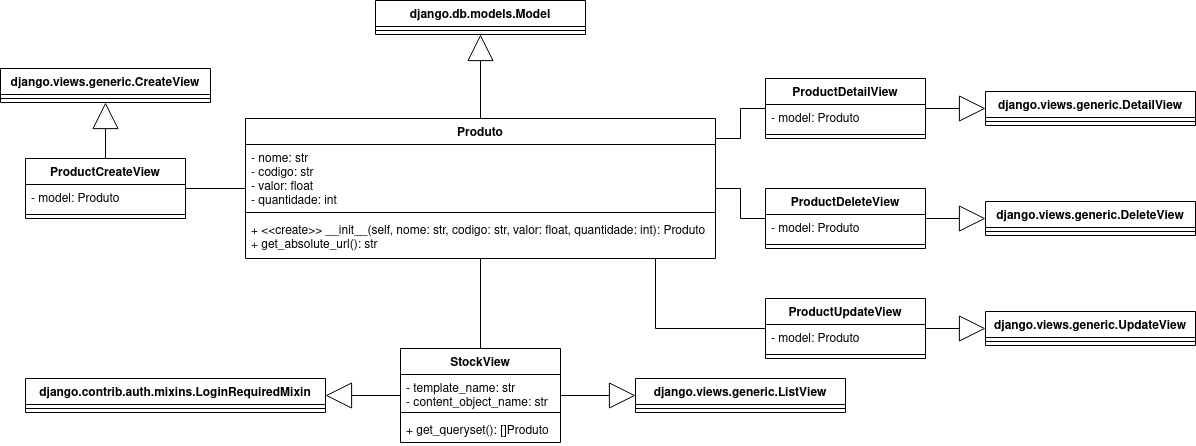

The diagram above was exported from draw.io. Its source (the exported page's mxGraphModel, read from the mxfile embedded in the PNG):
<mxGraphModel dx="2220" dy="865" grid="1" gridSize="10" guides="1" tooltips="1" connect="1" arrows="1" fold="1" page="1" pageScale="1" pageWidth="850" pageHeight="1100" math="0" shadow="0">
  <root>
    <mxCell id="0" />
    <mxCell id="1" parent="0" />
    <mxCell id="wvhWaOt236SVAIKQZx1U-1" value="django.views.generic.ListView" style="swimlane;fontStyle=1;align=center;verticalAlign=top;childLayout=stackLayout;horizontal=1;startSize=26;horizontalStack=0;resizeParent=1;resizeParentMax=0;resizeLast=0;collapsible=1;marginBottom=0;" vertex="1" parent="1">
      <mxGeometry x="1450" y="610" width="210" height="34" as="geometry" />
    </mxCell>
    <mxCell id="wvhWaOt236SVAIKQZx1U-3" value="" style="line;strokeWidth=1;fillColor=none;align=left;verticalAlign=middle;spacingTop=-1;spacingLeft=3;spacingRight=3;rotatable=0;labelPosition=right;points=[];portConstraint=eastwest;" vertex="1" parent="wvhWaOt236SVAIKQZx1U-1">
      <mxGeometry y="26" width="210" height="8" as="geometry" />
    </mxCell>
    <mxCell id="wvhWaOt236SVAIKQZx1U-57" style="edgeStyle=orthogonalEdgeStyle;rounded=0;orthogonalLoop=1;jettySize=auto;html=1;endArrow=none;endFill=0;startArrow=block;startFill=0;startSize=24;" edge="1" parent="1" source="wvhWaOt236SVAIKQZx1U-7" target="wvhWaOt236SVAIKQZx1U-26">
      <mxGeometry relative="1" as="geometry" />
    </mxCell>
    <mxCell id="wvhWaOt236SVAIKQZx1U-7" value="django.views.generic.CreateView" style="swimlane;fontStyle=1;align=center;verticalAlign=top;childLayout=stackLayout;horizontal=1;startSize=26;horizontalStack=0;resizeParent=1;resizeParentMax=0;resizeLast=0;collapsible=1;marginBottom=0;" vertex="1" parent="1">
      <mxGeometry x="815" y="300" width="210" height="34" as="geometry" />
    </mxCell>
    <mxCell id="wvhWaOt236SVAIKQZx1U-8" value="" style="line;strokeWidth=1;fillColor=none;align=left;verticalAlign=middle;spacingTop=-1;spacingLeft=3;spacingRight=3;rotatable=0;labelPosition=right;points=[];portConstraint=eastwest;" vertex="1" parent="wvhWaOt236SVAIKQZx1U-7">
      <mxGeometry y="26" width="210" height="8" as="geometry" />
    </mxCell>
    <mxCell id="wvhWaOt236SVAIKQZx1U-63" style="edgeStyle=orthogonalEdgeStyle;rounded=0;orthogonalLoop=1;jettySize=auto;html=1;endArrow=none;endFill=0;startArrow=block;startFill=0;startSize=24;" edge="1" parent="1" source="wvhWaOt236SVAIKQZx1U-9" target="wvhWaOt236SVAIKQZx1U-30">
      <mxGeometry relative="1" as="geometry" />
    </mxCell>
    <mxCell id="wvhWaOt236SVAIKQZx1U-9" value="django.views.generic.DetailView" style="swimlane;fontStyle=1;align=center;verticalAlign=top;childLayout=stackLayout;horizontal=1;startSize=26;horizontalStack=0;resizeParent=1;resizeParentMax=0;resizeLast=0;collapsible=1;marginBottom=0;" vertex="1" parent="1">
      <mxGeometry x="1800" y="323" width="210" height="34" as="geometry" />
    </mxCell>
    <mxCell id="wvhWaOt236SVAIKQZx1U-10" value="" style="line;strokeWidth=1;fillColor=none;align=left;verticalAlign=middle;spacingTop=-1;spacingLeft=3;spacingRight=3;rotatable=0;labelPosition=right;points=[];portConstraint=eastwest;" vertex="1" parent="wvhWaOt236SVAIKQZx1U-9">
      <mxGeometry y="26" width="210" height="8" as="geometry" />
    </mxCell>
    <mxCell id="wvhWaOt236SVAIKQZx1U-62" style="edgeStyle=orthogonalEdgeStyle;rounded=0;orthogonalLoop=1;jettySize=auto;html=1;startArrow=block;startFill=0;endArrow=none;endFill=0;startSize=24;" edge="1" parent="1" source="wvhWaOt236SVAIKQZx1U-11" target="wvhWaOt236SVAIKQZx1U-33">
      <mxGeometry relative="1" as="geometry" />
    </mxCell>
    <mxCell id="wvhWaOt236SVAIKQZx1U-11" value="django.views.generic.DeleteView" style="swimlane;fontStyle=1;align=center;verticalAlign=top;childLayout=stackLayout;horizontal=1;startSize=26;horizontalStack=0;resizeParent=1;resizeParentMax=0;resizeLast=0;collapsible=1;marginBottom=0;" vertex="1" parent="1">
      <mxGeometry x="1800" y="433" width="210" height="34" as="geometry" />
    </mxCell>
    <mxCell id="wvhWaOt236SVAIKQZx1U-12" value="" style="line;strokeWidth=1;fillColor=none;align=left;verticalAlign=middle;spacingTop=-1;spacingLeft=3;spacingRight=3;rotatable=0;labelPosition=right;points=[];portConstraint=eastwest;" vertex="1" parent="wvhWaOt236SVAIKQZx1U-11">
      <mxGeometry y="26" width="210" height="8" as="geometry" />
    </mxCell>
    <mxCell id="wvhWaOt236SVAIKQZx1U-61" style="edgeStyle=orthogonalEdgeStyle;rounded=0;orthogonalLoop=1;jettySize=auto;html=1;startSize=24;startArrow=block;startFill=0;endArrow=none;endFill=0;" edge="1" parent="1" source="wvhWaOt236SVAIKQZx1U-13" target="wvhWaOt236SVAIKQZx1U-36">
      <mxGeometry relative="1" as="geometry" />
    </mxCell>
    <mxCell id="wvhWaOt236SVAIKQZx1U-13" value="django.views.generic.UpdateView" style="swimlane;fontStyle=1;align=center;verticalAlign=top;childLayout=stackLayout;horizontal=1;startSize=26;horizontalStack=0;resizeParent=1;resizeParentMax=0;resizeLast=0;collapsible=1;marginBottom=0;" vertex="1" parent="1">
      <mxGeometry x="1800" y="543" width="210" height="34" as="geometry" />
    </mxCell>
    <mxCell id="wvhWaOt236SVAIKQZx1U-14" value="" style="line;strokeWidth=1;fillColor=none;align=left;verticalAlign=middle;spacingTop=-1;spacingLeft=3;spacingRight=3;rotatable=0;labelPosition=right;points=[];portConstraint=eastwest;" vertex="1" parent="wvhWaOt236SVAIKQZx1U-13">
      <mxGeometry y="26" width="210" height="8" as="geometry" />
    </mxCell>
    <mxCell id="wvhWaOt236SVAIKQZx1U-51" style="edgeStyle=orthogonalEdgeStyle;rounded=0;orthogonalLoop=1;jettySize=auto;html=1;endArrow=block;endFill=0;endSize=24;" edge="1" parent="1" source="wvhWaOt236SVAIKQZx1U-15" target="wvhWaOt236SVAIKQZx1U-19">
      <mxGeometry relative="1" as="geometry" />
    </mxCell>
    <mxCell id="wvhWaOt236SVAIKQZx1U-15" value="Produto" style="swimlane;fontStyle=1;align=center;verticalAlign=top;childLayout=stackLayout;horizontal=1;startSize=26;horizontalStack=0;resizeParent=1;resizeParentMax=0;resizeLast=0;collapsible=1;marginBottom=0;" vertex="1" parent="1">
      <mxGeometry x="1060" y="350" width="470" height="140" as="geometry" />
    </mxCell>
    <mxCell id="wvhWaOt236SVAIKQZx1U-16" value="- nome: str&#10;- codigo: str&#10;- valor: float&#10;- quantidade: int&#10;" style="text;strokeColor=none;fillColor=none;align=left;verticalAlign=top;spacingLeft=4;spacingRight=4;overflow=hidden;rotatable=0;points=[[0,0.5],[1,0.5]];portConstraint=eastwest;" vertex="1" parent="wvhWaOt236SVAIKQZx1U-15">
      <mxGeometry y="26" width="470" height="64" as="geometry" />
    </mxCell>
    <mxCell id="wvhWaOt236SVAIKQZx1U-17" value="" style="line;strokeWidth=1;fillColor=none;align=left;verticalAlign=middle;spacingTop=-1;spacingLeft=3;spacingRight=3;rotatable=0;labelPosition=right;points=[];portConstraint=eastwest;" vertex="1" parent="wvhWaOt236SVAIKQZx1U-15">
      <mxGeometry y="90" width="470" height="8" as="geometry" />
    </mxCell>
    <mxCell id="wvhWaOt236SVAIKQZx1U-18" value="+ &lt;&lt;create&gt;&gt; __init__(self, nome: str, codigo: str, valor: float, quantidade: int): Produto&#10;+ get_absolute_url(): str&#10;" style="text;strokeColor=none;fillColor=none;align=left;verticalAlign=top;spacingLeft=4;spacingRight=4;overflow=hidden;rotatable=0;points=[[0,0.5],[1,0.5]];portConstraint=eastwest;" vertex="1" parent="wvhWaOt236SVAIKQZx1U-15">
      <mxGeometry y="98" width="470" height="42" as="geometry" />
    </mxCell>
    <mxCell id="wvhWaOt236SVAIKQZx1U-19" value="django.db.models.Model" style="swimlane;fontStyle=1;align=center;verticalAlign=top;childLayout=stackLayout;horizontal=1;startSize=26;horizontalStack=0;resizeParent=1;resizeParentMax=0;resizeLast=0;collapsible=1;marginBottom=0;" vertex="1" parent="1">
      <mxGeometry x="1190" y="232" width="210" height="34" as="geometry" />
    </mxCell>
    <mxCell id="wvhWaOt236SVAIKQZx1U-20" value="" style="line;strokeWidth=1;fillColor=none;align=left;verticalAlign=middle;spacingTop=-1;spacingLeft=3;spacingRight=3;rotatable=0;labelPosition=right;points=[];portConstraint=eastwest;" vertex="1" parent="wvhWaOt236SVAIKQZx1U-19">
      <mxGeometry y="26" width="210" height="8" as="geometry" />
    </mxCell>
    <mxCell id="wvhWaOt236SVAIKQZx1U-56" style="edgeStyle=orthogonalEdgeStyle;rounded=0;orthogonalLoop=1;jettySize=auto;html=1;endArrow=none;endFill=0;" edge="1" parent="1" source="wvhWaOt236SVAIKQZx1U-26" target="wvhWaOt236SVAIKQZx1U-15">
      <mxGeometry relative="1" as="geometry" />
    </mxCell>
    <mxCell id="wvhWaOt236SVAIKQZx1U-26" value="ProductCreateView" style="swimlane;fontStyle=1;align=center;verticalAlign=top;childLayout=stackLayout;horizontal=1;startSize=26;horizontalStack=0;resizeParent=1;resizeParentMax=0;resizeLast=0;collapsible=1;marginBottom=0;" vertex="1" parent="1">
      <mxGeometry x="840" y="390" width="160" height="60" as="geometry" />
    </mxCell>
    <mxCell id="wvhWaOt236SVAIKQZx1U-27" value="- model: Produto" style="text;strokeColor=none;fillColor=none;align=left;verticalAlign=top;spacingLeft=4;spacingRight=4;overflow=hidden;rotatable=0;points=[[0,0.5],[1,0.5]];portConstraint=eastwest;" vertex="1" parent="wvhWaOt236SVAIKQZx1U-26">
      <mxGeometry y="26" width="160" height="26" as="geometry" />
    </mxCell>
    <mxCell id="wvhWaOt236SVAIKQZx1U-28" value="" style="line;strokeWidth=1;fillColor=none;align=left;verticalAlign=middle;spacingTop=-1;spacingLeft=3;spacingRight=3;rotatable=0;labelPosition=right;points=[];portConstraint=eastwest;" vertex="1" parent="wvhWaOt236SVAIKQZx1U-26">
      <mxGeometry y="52" width="160" height="8" as="geometry" />
    </mxCell>
    <mxCell id="wvhWaOt236SVAIKQZx1U-58" style="edgeStyle=orthogonalEdgeStyle;rounded=0;orthogonalLoop=1;jettySize=auto;html=1;endArrow=none;endFill=0;" edge="1" parent="1" source="wvhWaOt236SVAIKQZx1U-30" target="wvhWaOt236SVAIKQZx1U-15">
      <mxGeometry relative="1" as="geometry">
        <Array as="points">
          <mxPoint x="1555" y="340" />
          <mxPoint x="1555" y="370" />
        </Array>
      </mxGeometry>
    </mxCell>
    <mxCell id="wvhWaOt236SVAIKQZx1U-30" value="ProductDetailView" style="swimlane;fontStyle=1;align=center;verticalAlign=top;childLayout=stackLayout;horizontal=1;startSize=26;horizontalStack=0;resizeParent=1;resizeParentMax=0;resizeLast=0;collapsible=1;marginBottom=0;" vertex="1" parent="1">
      <mxGeometry x="1580" y="310" width="160" height="60" as="geometry" />
    </mxCell>
    <mxCell id="wvhWaOt236SVAIKQZx1U-31" value="- model: Produto" style="text;strokeColor=none;fillColor=none;align=left;verticalAlign=top;spacingLeft=4;spacingRight=4;overflow=hidden;rotatable=0;points=[[0,0.5],[1,0.5]];portConstraint=eastwest;" vertex="1" parent="wvhWaOt236SVAIKQZx1U-30">
      <mxGeometry y="26" width="160" height="26" as="geometry" />
    </mxCell>
    <mxCell id="wvhWaOt236SVAIKQZx1U-32" value="" style="line;strokeWidth=1;fillColor=none;align=left;verticalAlign=middle;spacingTop=-1;spacingLeft=3;spacingRight=3;rotatable=0;labelPosition=right;points=[];portConstraint=eastwest;" vertex="1" parent="wvhWaOt236SVAIKQZx1U-30">
      <mxGeometry y="52" width="160" height="8" as="geometry" />
    </mxCell>
    <mxCell id="wvhWaOt236SVAIKQZx1U-59" style="edgeStyle=orthogonalEdgeStyle;rounded=0;orthogonalLoop=1;jettySize=auto;html=1;endArrow=none;endFill=0;" edge="1" parent="1" source="wvhWaOt236SVAIKQZx1U-33" target="wvhWaOt236SVAIKQZx1U-15">
      <mxGeometry relative="1" as="geometry" />
    </mxCell>
    <mxCell id="wvhWaOt236SVAIKQZx1U-33" value="ProductDeleteView" style="swimlane;fontStyle=1;align=center;verticalAlign=top;childLayout=stackLayout;horizontal=1;startSize=26;horizontalStack=0;resizeParent=1;resizeParentMax=0;resizeLast=0;collapsible=1;marginBottom=0;" vertex="1" parent="1">
      <mxGeometry x="1580" y="420" width="160" height="60" as="geometry" />
    </mxCell>
    <mxCell id="wvhWaOt236SVAIKQZx1U-34" value="- model: Produto" style="text;strokeColor=none;fillColor=none;align=left;verticalAlign=top;spacingLeft=4;spacingRight=4;overflow=hidden;rotatable=0;points=[[0,0.5],[1,0.5]];portConstraint=eastwest;" vertex="1" parent="wvhWaOt236SVAIKQZx1U-33">
      <mxGeometry y="26" width="160" height="26" as="geometry" />
    </mxCell>
    <mxCell id="wvhWaOt236SVAIKQZx1U-35" value="" style="line;strokeWidth=1;fillColor=none;align=left;verticalAlign=middle;spacingTop=-1;spacingLeft=3;spacingRight=3;rotatable=0;labelPosition=right;points=[];portConstraint=eastwest;" vertex="1" parent="wvhWaOt236SVAIKQZx1U-33">
      <mxGeometry y="52" width="160" height="8" as="geometry" />
    </mxCell>
    <mxCell id="wvhWaOt236SVAIKQZx1U-60" style="edgeStyle=orthogonalEdgeStyle;rounded=0;orthogonalLoop=1;jettySize=auto;html=1;endArrow=none;endFill=0;" edge="1" parent="1" source="wvhWaOt236SVAIKQZx1U-36">
      <mxGeometry relative="1" as="geometry">
        <mxPoint x="1470" y="490" as="targetPoint" />
      </mxGeometry>
    </mxCell>
    <mxCell id="wvhWaOt236SVAIKQZx1U-36" value="ProductUpdateView" style="swimlane;fontStyle=1;align=center;verticalAlign=top;childLayout=stackLayout;horizontal=1;startSize=26;horizontalStack=0;resizeParent=1;resizeParentMax=0;resizeLast=0;collapsible=1;marginBottom=0;" vertex="1" parent="1">
      <mxGeometry x="1580" y="530" width="160" height="60" as="geometry" />
    </mxCell>
    <mxCell id="wvhWaOt236SVAIKQZx1U-37" value="- model: Produto" style="text;strokeColor=none;fillColor=none;align=left;verticalAlign=top;spacingLeft=4;spacingRight=4;overflow=hidden;rotatable=0;points=[[0,0.5],[1,0.5]];portConstraint=eastwest;" vertex="1" parent="wvhWaOt236SVAIKQZx1U-36">
      <mxGeometry y="26" width="160" height="26" as="geometry" />
    </mxCell>
    <mxCell id="wvhWaOt236SVAIKQZx1U-38" value="" style="line;strokeWidth=1;fillColor=none;align=left;verticalAlign=middle;spacingTop=-1;spacingLeft=3;spacingRight=3;rotatable=0;labelPosition=right;points=[];portConstraint=eastwest;" vertex="1" parent="wvhWaOt236SVAIKQZx1U-36">
      <mxGeometry y="52" width="160" height="8" as="geometry" />
    </mxCell>
    <mxCell id="wvhWaOt236SVAIKQZx1U-52" style="edgeStyle=orthogonalEdgeStyle;rounded=0;orthogonalLoop=1;jettySize=auto;html=1;endArrow=none;endFill=0;" edge="1" parent="1" source="wvhWaOt236SVAIKQZx1U-39" target="wvhWaOt236SVAIKQZx1U-15">
      <mxGeometry relative="1" as="geometry" />
    </mxCell>
    <mxCell id="wvhWaOt236SVAIKQZx1U-53" style="edgeStyle=orthogonalEdgeStyle;rounded=0;orthogonalLoop=1;jettySize=auto;html=1;entryX=0;entryY=0.5;entryDx=0;entryDy=0;endArrow=block;endFill=0;endSize=24;" edge="1" parent="1" source="wvhWaOt236SVAIKQZx1U-39" target="wvhWaOt236SVAIKQZx1U-1">
      <mxGeometry relative="1" as="geometry" />
    </mxCell>
    <mxCell id="wvhWaOt236SVAIKQZx1U-54" style="edgeStyle=orthogonalEdgeStyle;rounded=0;orthogonalLoop=1;jettySize=auto;html=1;entryX=1;entryY=0.5;entryDx=0;entryDy=0;endArrow=block;endFill=0;endSize=24;" edge="1" parent="1" source="wvhWaOt236SVAIKQZx1U-39" target="wvhWaOt236SVAIKQZx1U-47">
      <mxGeometry relative="1" as="geometry" />
    </mxCell>
    <mxCell id="wvhWaOt236SVAIKQZx1U-39" value="StockView" style="swimlane;fontStyle=1;align=center;verticalAlign=top;childLayout=stackLayout;horizontal=1;startSize=26;horizontalStack=0;resizeParent=1;resizeParentMax=0;resizeLast=0;collapsible=1;marginBottom=0;" vertex="1" parent="1">
      <mxGeometry x="1215" y="580" width="160" height="94" as="geometry" />
    </mxCell>
    <mxCell id="wvhWaOt236SVAIKQZx1U-40" value="- template_name: str&#10;- content_object_name: str&#10;" style="text;strokeColor=none;fillColor=none;align=left;verticalAlign=top;spacingLeft=4;spacingRight=4;overflow=hidden;rotatable=0;points=[[0,0.5],[1,0.5]];portConstraint=eastwest;" vertex="1" parent="wvhWaOt236SVAIKQZx1U-39">
      <mxGeometry y="26" width="160" height="34" as="geometry" />
    </mxCell>
    <mxCell id="wvhWaOt236SVAIKQZx1U-41" value="" style="line;strokeWidth=1;fillColor=none;align=left;verticalAlign=middle;spacingTop=-1;spacingLeft=3;spacingRight=3;rotatable=0;labelPosition=right;points=[];portConstraint=eastwest;" vertex="1" parent="wvhWaOt236SVAIKQZx1U-39">
      <mxGeometry y="60" width="160" height="8" as="geometry" />
    </mxCell>
    <mxCell id="wvhWaOt236SVAIKQZx1U-42" value="+ get_queryset(): []Produto" style="text;strokeColor=none;fillColor=none;align=left;verticalAlign=top;spacingLeft=4;spacingRight=4;overflow=hidden;rotatable=0;points=[[0,0.5],[1,0.5]];portConstraint=eastwest;" vertex="1" parent="wvhWaOt236SVAIKQZx1U-39">
      <mxGeometry y="68" width="160" height="26" as="geometry" />
    </mxCell>
    <mxCell id="wvhWaOt236SVAIKQZx1U-47" value="django.contrib.auth.mixins.LoginRequiredMixin" style="swimlane;fontStyle=1;align=center;verticalAlign=top;childLayout=stackLayout;horizontal=1;startSize=26;horizontalStack=0;resizeParent=1;resizeParentMax=0;resizeLast=0;collapsible=1;marginBottom=0;" vertex="1" parent="1">
      <mxGeometry x="840" y="610" width="300" height="34" as="geometry" />
    </mxCell>
    <mxCell id="wvhWaOt236SVAIKQZx1U-48" value="" style="line;strokeWidth=1;fillColor=none;align=left;verticalAlign=middle;spacingTop=-1;spacingLeft=3;spacingRight=3;rotatable=0;labelPosition=right;points=[];portConstraint=eastwest;" vertex="1" parent="wvhWaOt236SVAIKQZx1U-47">
      <mxGeometry y="26" width="300" height="8" as="geometry" />
    </mxCell>
  </root>
</mxGraphModel>